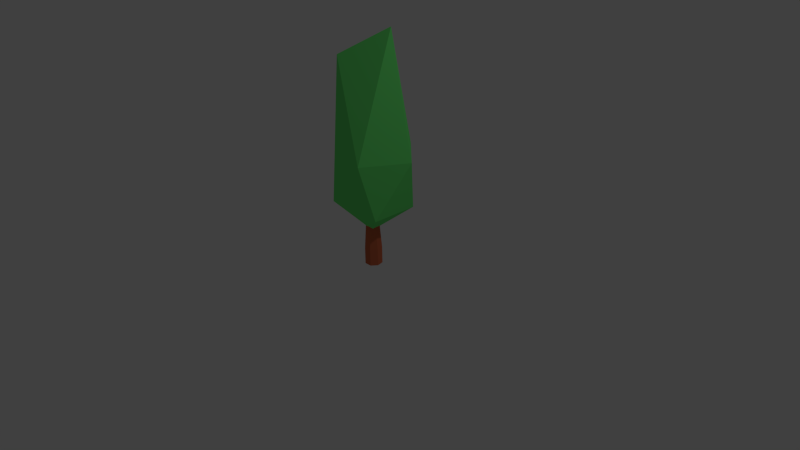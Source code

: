 # Source: MediumBush.blend  (saved by Blender 2.75.0; exported with 4.5.12 LTS)
import bpy
from mathutils import Matrix  # noqa: F401  (used for matrix-valued properties, if any)

bpy.ops.wm.read_factory_settings(use_empty=True)
scene = bpy.context.scene
scene.name = 'Scene'

# ---- collections
col_collection_1 = bpy.data.collections.new('Collection 1'); scene.collection.children.link(col_collection_1)

# ---- images (referenced by path relative to the original .blend; pixels are not part of the script)
import os
ASSET_DIR = os.environ.get("B2B_ASSET_DIR", "")  # directory of the original .blend (textures are referenced by path, not embedded)
HERE = os.path.dirname(os.path.abspath(__file__))  # packed textures are extracted next to this script under _unpacked/

def load_image(name, relpath, width, height, colorspace="sRGB"):
    """Load a texture the original file referenced (path relative to the .blend, or extracted next to this script)."""
    p = next((c for c in (os.path.join(HERE, relpath), os.path.join(ASSET_DIR, relpath)) if relpath and os.path.exists(c)), "")
    if p:
        img = bpy.data.images.load(p, check_existing=True)
        img.name = name
    else:  # same state as the original file: an image datablock whose file is absent (Cycles renders it pink)
        img = bpy.data.images.new(name, width, height)
        img.source = "FILE"
        img.filepath = "//" + (relpath or name)
    img.colorspace_settings.name = colorspace
    return img
img_bushtexture_png = load_image('BushTexture.png', '_unpacked/BushTexture.a0c56d6f.png', 32, 32, 'sRGB')

# ---- materials (node trees are filled in below, after node groups)
mat_material_001 = bpy.data.materials.new('Material.001')
mat_material_001.alpha_threshold = 0.0
mat_material_001.roughness = 0.5

# ---- material node trees
mat_material_001.use_nodes = True; mat_material_001.node_tree.nodes.clear()
_N = mat_material_001.node_tree.nodes; _L = mat_material_001.node_tree.links
n0 = _N.new('ShaderNodeOutputMaterial'); n0.name = 'Material Output'; n0.location = (300, 300)
n1 = _N.new('ShaderNodeBsdfDiffuse'); n1.name = 'Diffuse BSDF'; n1.location = (10, 300)
n2 = _N.new('ShaderNodeTexImage'); n2.name = 'Image Texture'; n2.location = (-180, 300)
n2.width = 140
n2.image = img_bushtexture_png
_L.new(n1.outputs[0], n0.inputs[0])
_L.new(n2.outputs[0], n1.inputs[0])
n0.is_active_output = True

# ---- world
world_world = bpy.data.worlds.new('World'); scene.world = world_world
world_world.color = (0.05088, 0.05088, 0.05088)
world_world.use_sun_shadow = False
world_world.sun_shadow_jitter_overblur = 0.0
world_world.cycles.sampling_method = 'MANUAL'
world_world.cycles.sample_map_resolution = 256

# ---- cameras
cam_camera = bpy.data.cameras.new('Camera')
cam_camera.clip_end = 100.0
cam_camera.lens = 35.0
cam_camera.sensor_width = 32.0
cam_camera.sensor_height = 18.0
cam_camera.ortho_scale = 7.314
cam_camera.dof.focus_distance = 0.0

# ---- lights
light_lamp = bpy.data.lights.new('Lamp', 'POINT')
light_lamp.transmission_factor = 0.0
light_lamp.cutoff_distance = 30.0
light_lamp.energy = 100.0
light_lamp.shadow_buffer_clip_start = 1.001
light_lamp.shadow_soft_size = 0.1
light_lamp.shadow_maximum_resolution = 0.006
light_lamp.use_absolute_resolution = True
light_lamp.cycles.use_multiple_importance_sampling = False

# ---- meshes
me_cylinder = bpy.data.meshes.new('Cylinder')
me_cylinder.from_pydata([(0.0, 1.0, -1.0), (0.0, 1.0, 1.0), (0.7818, 0.6235, 1.0), (0.7818, 0.6235, -1.0), (0.9749, -0.2225, -1.0), (0.4339, -0.901, -1.0), (-0.4339, -0.901, -1.0), (-0.9749, -0.2225, -1.0), (-0.7818, 0.6235, -1.0), (-0.7818, 0.6235, 1.0), (0.2917, 0.6985, 3.87), (0.1009, 0.7861, 3.945), (0.9749, -0.2225, 1.0), (0.4339, -0.901, 1.0), (-0.4339, -0.901, 1.0), (-0.9749, -0.2225, 1.0), (-0.3652, 0.6626, 3.879), (-0.5489, 0.5682, 3.984), (0.6195, 0.4794, 3.671), (0.6849, 0.4262, 3.728), (-0.2833, 0.69, 3.821), (0.7354, 0.1949, 3.772), (0.6044, -0.4694, 3.659), (0.7542, -0.2708, 3.789), (0.04165, -0.7553, 3.847), (0.2535, -0.7546, 3.862), (-0.5537, -0.5112, 3.932), (-0.432, -0.6632, 3.939), (-0.7966, -0.08278, 3.816), (-0.7899, -0.0449, 3.779), (-0.746, 0.129, 3.86), (0.5627, -0.5097, 3.623), (-0.2233, -0.7133, 3.781), (3.661, -2.807, 6.322), (-1.192, -4.514, 7.78), (3.606, 2.833, 6.264), (2.784, -4.28, 12.77), (-4.754, -0.007608, 7.52), (6.053, 0.3134, 12.93), (-1.484, 4.586, 7.685), (-2.184, -2.379, 23.39), (1.382, 4.685, 12.67), (2.799, 0.6656, 26.58), (-2.232, 3.261, 23.34)], [], [(0, 1, 2, 3), (0, 3, 4, 5, 6, 7, 8), (8, 9, 1, 0), (10, 2, 1, 11), (3, 2, 12, 4), (4, 12, 13, 5), (5, 13, 14, 6), (6, 14, 15, 7), (7, 15, 9, 8), (16, 1, 9, 17), (2, 10, 18, 19), (1, 16, 20, 11), (21, 12, 2, 19), (22, 13, 12, 23), (24, 14, 13, 25), (26, 15, 14, 27), (9, 15, 28, 29, 30), (17, 9, 30), (23, 12, 21), (13, 22, 31, 25), (14, 24, 32, 27), (28, 15, 26), (31, 33, 34, 32, 24, 25), (33, 31, 22, 23, 21, 19, 18, 35), (34, 33, 36), (32, 34, 37, 29, 28, 26, 27), (33, 35, 38), (20, 39, 35, 18, 10, 11), (34, 36, 40), (33, 38, 36), (37, 34, 40), (29, 37, 39, 20, 16, 17, 30), (35, 41, 38), (35, 39, 41), (40, 36, 42), (36, 38, 42), (37, 40, 43), (39, 37, 43), (38, 41, 42), (39, 43, 41), (43, 40, 42), (41, 43, 42)])
_uv = me_cylinder.uv_layers.new(name='UVMap')
_uv.uv.foreach_set('vector', [0.9035, 0.9035, 0.9627, 0.9035, 0.9588, 0.9636, 0.9035, 0.9637, 0.9333, 0.9637, 0.9545, 0.9523, 0.9609, 0.9269, 0.9466, 0.9065, 0.9205, 0.9065, 0.9043, 0.9269, 0.9101, 0.9523, 0.9035, 0.9035, 0.9627, 0.9035, 0.9588, 0.9636, 0.9035, 0.9637, 0.9444, 0.9488, 0.9035, 0.9035, 0.9627, 0.9035, 0.9599, 0.9499, 0.9035, 0.9035, 0.9627, 0.9035, 0.9588, 0.9636, 0.9035, 0.9637, 0.9035, 0.9035, 0.9627, 0.9035, 0.9588, 0.9636, 0.9035, 0.9637, 0.9035, 0.9035, 0.9627, 0.9035, 0.9588, 0.9636, 0.9035, 0.9637, 0.9035, 0.9035, 0.9627, 0.9035, 0.9588, 0.9636, 0.9035, 0.9637, 0.9035, 0.9035, 0.9627, 0.9035, 0.9588, 0.9636, 0.9035, 0.9637, 0.9445, 0.9489, 0.9035, 0.9035, 0.9627, 0.9035, 0.9598, 0.9505, 0.9035, 0.9035, 0.9444, 0.9488, 0.9106, 0.9458, 0.9035, 0.9467, 0.9035, 0.9035, 0.9445, 0.9489, 0.9374, 0.948, 0.9035, 0.95, 0.943, 0.9475, 0.9035, 0.9035, 0.9627, 0.9035, 0.9601, 0.9467, 0.9414, 0.9459, 0.9035, 0.9035, 0.9627, 0.9035, 0.96, 0.9479, 0.9445, 0.9488, 0.9035, 0.9035, 0.9627, 0.9035, 0.9599, 0.9491, 0.9457, 0.95, 0.9035, 0.9035, 0.9627, 0.9035, 0.9599, 0.9502, 0.9035, 0.9035, 0.9627, 0.9035, 0.96, 0.948, 0.9573, 0.9474, 0.9443, 0.9487, 0.9035, 0.9506, 0.9035, 0.9035, 0.9443, 0.9487, 0.9035, 0.9479, 0.9035, 0.9035, 0.943, 0.9475, 0.9035, 0.9035, 0.9414, 0.9459, 0.9367, 0.9453, 0.9035, 0.9492, 0.9035, 0.9035, 0.9445, 0.9488, 0.9219, 0.9478, 0.9035, 0.9503, 0.9035, 0.9481, 0.9035, 0.9035, 0.9457, 0.95, 0.09984, 0.9028, 0.1025, 0.9025, 0.101, 0.9033, 0.09918, 0.9037, 0.0995, 0.9035, 0.09972, 0.9034, 0.09337, 0.8999, 0.09544, 0.8997, 0.09541, 0.8998, 0.09537, 0.9001, 0.09568, 0.9006, 0.09589, 0.9008, 0.096, 0.9008, 0.09478, 0.9023, 0.09324, 0.9063, 0.09844, 0.9138, 0.09466, 0.9015, 0.103, 0.9006, 0.104, 0.9009, 0.1029, 0.9025, 0.1021, 0.902, 0.1021, 0.902, 0.1028, 0.9013, 0.103, 0.9009, 0.0947, 0.9084, 0.1004, 0.9095, 0.09779, 0.9037, 0.1031, 0.8978, 0.1039, 0.8991, 0.1034, 0.9009, 0.1024, 0.8989, 0.1029, 0.8985, 0.1031, 0.8983, 0.09194, 0.9025, 0.1021, 0.9096, 0.1014, 0.9079, 0.1034, 0.9111, 0.1059, 0.9015, 0.1059, 0.9007, 0.0907, 0.9033, 0.1065, 0.9047, 0.09664, 0.907, 0.1027, 0.9004, 0.1036, 0.9012, 0.1026, 0.9029, 0.1018, 0.9018, 0.102, 0.9017, 0.1022, 0.9015, 0.1026, 0.9007, 0.1099, 0.9019, 0.1044, 0.903, 0.1042, 0.9036, 0.09513, 0.9102, 0.1023, 0.9075, 0.09985, 0.9012, 0.09171, 0.9068, 0.1024, 0.8972, 0.09178, 0.9052, 0.09224, 0.9044, 0.1038, 0.9068, 0.09647, 0.9076, 0.09068, 0.8941, 0.1056, 0.9051, 0.1074, 0.9027, 0.08813, 0.9048, 0.1051, 0.9032, 0.1002, 0.9068, 0.09096, 0.9066, 0.1044, 0.9049, 0.09902, 0.9064, 0.09873, 0.8916, 0.108, 0.8982, 0.1124, 0.8956, 0.09565, 0.9015, 0.101, 0.9014, 0.09813, 0.9041, 0.09655, 0.8959, 0.1035, 0.9078, 0.1042, 0.9058])
me_cylinder.materials.append(mat_material_001)
me_cylinder.use_remesh_preserve_volume = False
me_cylinder.use_remesh_preserve_attributes = False
me_cylinder.use_mirror_vertex_groups = False
me_cylinder.update()

# ---- objects
ob_cylinder = bpy.data.objects.new('Cylinder', me_cylinder)
ob_lamp = bpy.data.objects.new('Lamp', light_lamp)
ob_camera = bpy.data.objects.new('Camera', cam_camera)

# ---- transforms, parenting, visibility, modifiers, constraints
ob_cylinder.location = (0.0, 0.0, 0.0)
ob_cylinder.scale = (0.1121, 0.1121, 0.1121)
ob_cylinder.lineart.crease_threshold = 0.0
ob_lamp.location = (4.076, 1.005, 5.904)
ob_lamp.rotation_euler = (0.6503, 0.05522, 1.866)
ob_lamp.lock_rotations_4d = False
ob_lamp.empty_display_type = 'ARROWS'
ob_lamp.color = (0.0, 0.0, 0.0, 0.0)
ob_lamp.lineart.crease_threshold = 0.0
ob_camera.location = (7.481, -6.508, 5.344)
ob_camera.rotation_euler = (1.109, 0.01082, 0.8149)
ob_camera.lock_rotations_4d = False
ob_camera.empty_display_type = 'ARROWS'
ob_camera.color = (0.0, 0.0, 0.0, 0.0)
ob_camera.display_type = 'WIRE'
ob_camera.lineart.crease_threshold = 0.0

# ---- collection membership
col_collection_1.objects.link(ob_cylinder)
col_collection_1.objects.link(ob_lamp)
col_collection_1.objects.link(ob_camera)

# ---- scene / render settings (as saved in the file)
scene.camera = ob_camera
scene.frame_start = 1; scene.frame_end = 250; scene.frame_set(1)
scene.render.engine = 'CYCLES'
scene.render.resolution_percentage = 50
scene.render.dither_intensity = 0.0
scene.cycles.use_denoising = False
scene.cycles.samples = 10
scene.cycles.sampling_pattern = 'TABULATED_SOBOL'
scene.cycles.light_sampling_threshold = 0.0
scene.cycles.use_adaptive_sampling = False
scene.cycles.use_light_tree = False
scene.cycles.blur_glossy = 0.0
scene.cycles.pixel_filter_type = 'GAUSSIAN'
scene.cycles.sample_clamp_indirect = 0.0
scene.view_settings.view_transform = 'Standard'
bpy.context.view_layer.update()
